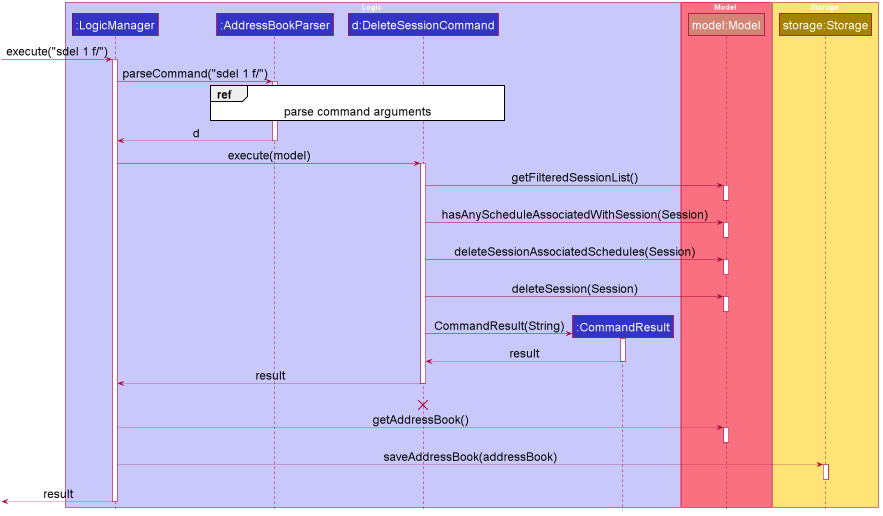

The diagram above was rendered by PlantUML. Its source (embedded in the PNG):
@startuml








skinparam BackgroundColor #FFFFFFF

skinparam Shadowing false

skinparam Class {
    FontColor #FFFFFF
    BorderThickness 1
    BorderColor #FFFFFF
    StereotypeFontColor #FFFFFF
    FontName Arial
}

skinparam Actor {
    BorderColor #000000
    Color #000000
    FontName Arial
}

skinparam Sequence {
    MessageAlign center
    BoxFontSize 15
    BoxPadding 0
    BoxFontColor #FFFFFF
    FontName Arial
}

skinparam Participant {
    FontColor #FFFFFFF
    Padding 20
}

skinparam MinClassWidth 50
skinparam ParticipantPadding 10
skinparam Shadowing false
skinparam DefaultTextAlignment center
skinparam packageStyle Rectangle

hide footbox
hide members
hide circle

skinparam defaultFontSize 24

box Logic #C8C8FA
participant ":LogicManager" as LogicManager #3333C4
participant ":AddressBookParser" as AddressBookParser #3333C4
participant "d:DeleteSessionCommand" as DeleteSessionCommand #3333C4
participant ":CommandResult" as CommandResult #3333C4
end box

box Model #F97181
participant "model:Model" as Model #d38475
end box
[-> LogicManager : execute("sdel 1 f/")
activate LogicManager

box Storage #FFE374
participant "storage:Storage" as Storage #A38300
end box

LogicManager -> AddressBookParser : parseCommand("sdel 1 f/")
activate AddressBookParser

ref over AddressBookParser, DeleteSessionCommand : parse command arguments

AddressBookParser --> LogicManager : d
deactivate AddressBookParser

LogicManager -> DeleteSessionCommand : execute(model)
activate DeleteSessionCommand

DeleteSessionCommand -> Model : getFilteredSessionList()
activate Model

deactivate Model

DeleteSessionCommand -> Model: hasAnyScheduleAssociatedWithSession(Session)
activate Model

deactivate Model

DeleteSessionCommand -> Model: deleteSessionAssociatedSchedules(Session)
activate Model

deactivate Model

DeleteSessionCommand -> Model: deleteSession(Session)
activate Model

deactivate Model

create CommandResult
DeleteSessionCommand -> CommandResult: CommandResult(String)
activate CommandResult

CommandResult --> DeleteSessionCommand : result
deactivate CommandResult

DeleteSessionCommand --> LogicManager : result
deactivate DeleteSessionCommand
DeleteSessionCommand -[hidden]-> LogicManager : result
destroy DeleteSessionCommand

LogicManager --> Model: getAddressBook()
activate Model

deactivate Model

LogicManager --> Storage : saveAddressBook(addressBook)
activate Storage

deactivate Storage

[<--LogicManager : result
deactivate LogicManager
@enduml